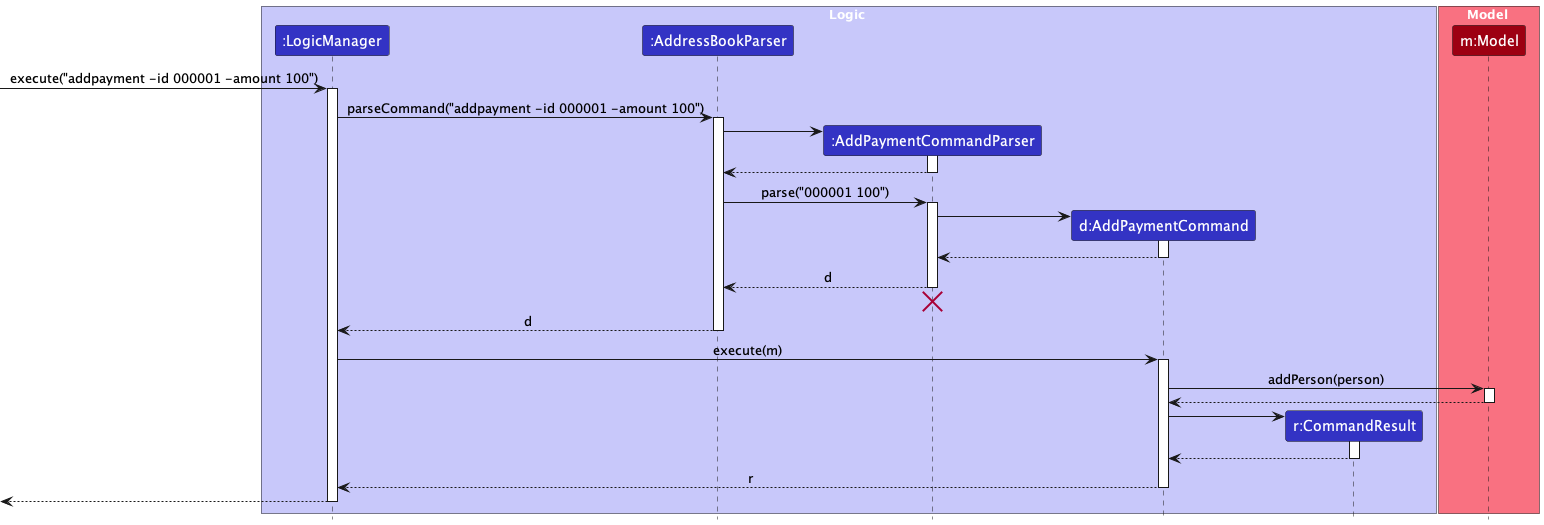

The diagram above was rendered by PlantUML. Its source (embedded in the PNG):
@startuml
!include style.puml
skinparam ArrowFontStyle plain

box Logic LOGIC_COLOR_T1
participant ":LogicManager" as LogicManager LOGIC_COLOR
participant ":AddressBookParser" as AddressBookParser LOGIC_COLOR
participant ":AddPaymentCommandParser" as AddPaymentCommandParser LOGIC_COLOR
participant "d:AddPaymentCommand" as AddPaymentCommand LOGIC_COLOR
participant "r:CommandResult" as CommandResult LOGIC_COLOR
end box

box Model MODEL_COLOR_T1
participant "m:Model" as Model MODEL_COLOR
end box

[-> LogicManager : execute("addpayment -id 000001 -amount 100")
activate LogicManager

LogicManager -> AddressBookParser : parseCommand("addpayment -id 000001 -amount 100")
activate AddressBookParser

create AddPaymentCommandParser
AddressBookParser -> AddPaymentCommandParser
activate AddPaymentCommandParser

AddPaymentCommandParser --> AddressBookParser
deactivate AddPaymentCommandParser

AddressBookParser -> AddPaymentCommandParser : parse("000001 100")
activate AddPaymentCommandParser

create AddPaymentCommand
AddPaymentCommandParser -> AddPaymentCommand
activate AddPaymentCommand

AddPaymentCommand --> AddPaymentCommandParser :
deactivate AddPaymentCommand

AddPaymentCommandParser --> AddressBookParser : d
deactivate AddPaymentCommandParser
'Hidden arrow to position the destroy marker below the end of the activation bar.
AddPaymentCommandParser -[hidden]-> AddressBookParser
destroy AddPaymentCommandParser

AddressBookParser --> LogicManager : d
deactivate AddressBookParser

LogicManager -> AddPaymentCommand : execute(m)
activate AddPaymentCommand

AddPaymentCommand -> Model : addPerson(person)
activate Model

Model --> AddPaymentCommand
deactivate Model

create CommandResult
AddPaymentCommand -> CommandResult
activate CommandResult

CommandResult --> AddPaymentCommand
deactivate CommandResult

AddPaymentCommand --> LogicManager : r
deactivate AddPaymentCommand

[<--LogicManager
deactivate LogicManager
@enduml